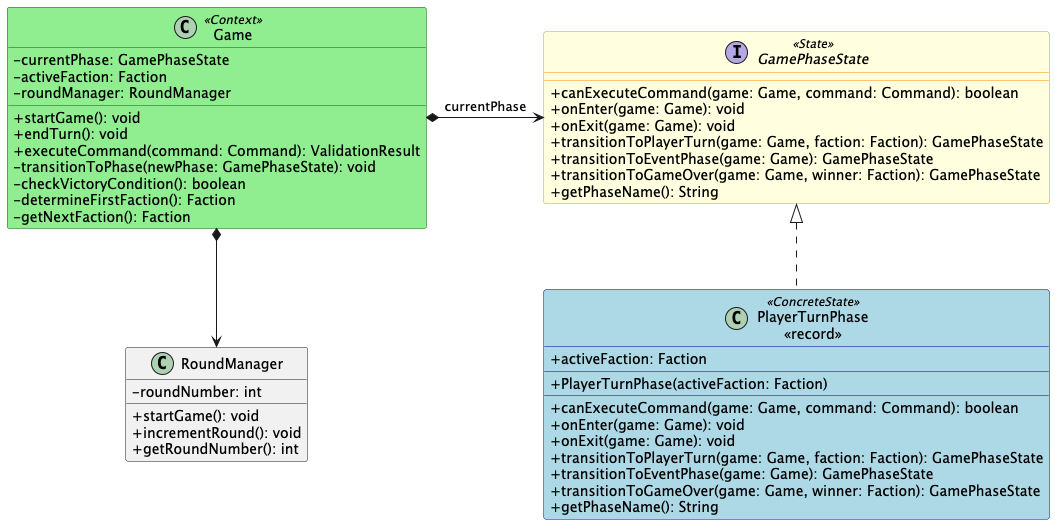

The diagram above was rendered by PlantUML. Its source (embedded in the PNG):
@startuml State Pattern - ElementarClash

!define ABSTRACT_CLASS abstract class
!define INTERFACE interface

skinparam classAttributeIconSize 0
skinparam shadowing false
skinparam class {
    BackgroundColor<<State>> LightYellow
    BorderColor<<State>> DarkOrange
    BackgroundColor<<ConcreteState>> LightBlue
    BorderColor<<ConcreteState>> DarkBlue
    BackgroundColor<<Context>> LightGreen
    BorderColor<<Context>> DarkGreen
}


' ===== State Interface =====
INTERFACE GamePhaseState <<State>> {
    + canExecuteCommand(game: Game, command: Command): boolean
    + onEnter(game: Game): void
    + onExit(game: Game): void
    + transitionToPlayerTurn(game: Game, faction: Faction): GamePhaseState
    + transitionToEventPhase(game: Game): GamePhaseState
    + transitionToGameOver(game: Game, winner: Faction): GamePhaseState
    + getPhaseName(): String
}

' ===== Concrete State (exemplarisch) =====
class "PlayerTurnPhase\n<<record>>" as PlayerTurnPhase <<ConcreteState>> {
    + activeFaction: Faction
    __
    + PlayerTurnPhase(activeFaction: Faction)
    __
    + canExecuteCommand(game: Game, command: Command): boolean
    + onEnter(game: Game): void
    + onExit(game: Game): void
    + transitionToPlayerTurn(game: Game, faction: Faction): GamePhaseState
    + transitionToEventPhase(game: Game): GamePhaseState
    + transitionToGameOver(game: Game, winner: Faction): GamePhaseState
    + getPhaseName(): String
}

' ===== Context =====
class Game <<Context>> {
    - currentPhase: GamePhaseState
    - activeFaction: Faction
    - roundManager: RoundManager
    __
    + startGame(): void
    + endTurn(): void
    + executeCommand(command: Command): ValidationResult
    - transitionToPhase(newPhase: GamePhaseState): void
    - checkVictoryCondition(): boolean
    - determineFirstFaction(): Faction
    - getNextFaction(): Faction
}

class RoundManager {
    - roundNumber: int
    __
    + startGame(): void
    + incrementRound(): void
    + getRoundNumber(): int
}

' ===== Inheritance =====
GamePhaseState <|.. PlayerTurnPhase

' ===== Associations =====
Game *-right-> GamePhaseState : currentPhase
Game *--> RoundManager

@enduml